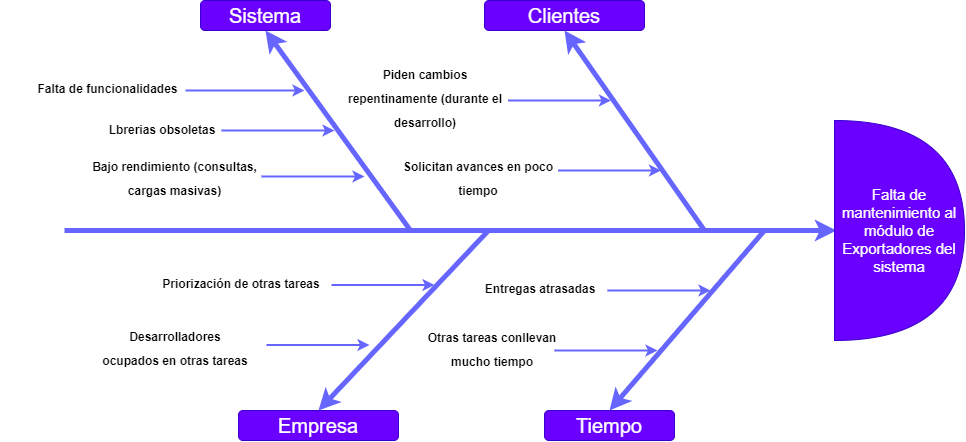

The diagram above was exported from draw.io. Its source (the exported page's mxGraphModel, read from the mxfile embedded in the PNG):
<mxGraphModel dx="1240" dy="677" grid="1" gridSize="10" guides="1" tooltips="1" connect="1" arrows="1" fold="1" page="1" pageScale="1" pageWidth="827" pageHeight="1169" math="0" shadow="0">
  <root>
    <mxCell id="0" />
    <mxCell id="1" parent="0" />
    <mxCell id="35hvrahqhNvjWAk4Dq0Y-1" value="" style="endArrow=classic;html=1;rounded=0;strokeWidth=5;strokeColor=#6666FF;" edge="1" parent="1">
      <mxGeometry width="50" height="50" relative="1" as="geometry">
        <mxPoint x="160" y="270" as="sourcePoint" />
        <mxPoint x="932" y="270" as="targetPoint" />
      </mxGeometry>
    </mxCell>
    <mxCell id="35hvrahqhNvjWAk4Dq0Y-3" value="" style="endArrow=classic;html=1;rounded=0;strokeColor=#6666FF;strokeWidth=5;entryX=0.5;entryY=1;entryDx=0;entryDy=0;" edge="1" parent="1" target="35hvrahqhNvjWAk4Dq0Y-7">
      <mxGeometry width="50" height="50" relative="1" as="geometry">
        <mxPoint x="506" y="270" as="sourcePoint" />
        <mxPoint x="366" y="110" as="targetPoint" />
      </mxGeometry>
    </mxCell>
    <mxCell id="35hvrahqhNvjWAk4Dq0Y-4" value="" style="endArrow=classic;html=1;rounded=0;strokeColor=#6666FF;strokeWidth=5;entryX=0.5;entryY=0;entryDx=0;entryDy=0;" edge="1" parent="1" target="35hvrahqhNvjWAk4Dq0Y-8">
      <mxGeometry width="50" height="50" relative="1" as="geometry">
        <mxPoint x="584" y="270" as="sourcePoint" />
        <mxPoint x="414" y="400" as="targetPoint" />
      </mxGeometry>
    </mxCell>
    <mxCell id="35hvrahqhNvjWAk4Dq0Y-7" value="&lt;font style=&quot;font-size: 20px;&quot;&gt;Sistema&lt;/font&gt;" style="rounded=1;whiteSpace=wrap;html=1;fillColor=#6a00ff;strokeColor=#3700CC;fontColor=#ffffff;" vertex="1" parent="1">
      <mxGeometry x="296" y="40" width="130" height="30" as="geometry" />
    </mxCell>
    <mxCell id="35hvrahqhNvjWAk4Dq0Y-8" value="&lt;span style=&quot;font-size: 20px;&quot;&gt;Empresa&lt;/span&gt;" style="rounded=1;whiteSpace=wrap;html=1;fillColor=#6a00ff;strokeColor=#3700CC;fontColor=#ffffff;" vertex="1" parent="1">
      <mxGeometry x="334" y="450" width="160" height="30" as="geometry" />
    </mxCell>
    <mxCell id="35hvrahqhNvjWAk4Dq0Y-9" value="&lt;span style=&quot;font-size: 12px;&quot;&gt;&lt;b&gt;Entregas atrasadas&lt;/b&gt;&lt;/span&gt;" style="text;html=1;strokeColor=none;fillColor=none;align=center;verticalAlign=middle;whiteSpace=wrap;rounded=0;fontSize=20;" vertex="1" parent="1">
      <mxGeometry x="556" y="300" width="160" height="50" as="geometry" />
    </mxCell>
    <mxCell id="35hvrahqhNvjWAk4Dq0Y-11" value="&lt;font style=&quot;font-size: 20px;&quot;&gt;Tiempo&lt;/font&gt;" style="rounded=1;whiteSpace=wrap;html=1;fillColor=#6a00ff;strokeColor=#3700CC;fontColor=#ffffff;" vertex="1" parent="1">
      <mxGeometry x="640" y="450" width="130" height="30" as="geometry" />
    </mxCell>
    <mxCell id="35hvrahqhNvjWAk4Dq0Y-12" value="&lt;span style=&quot;font-size: 12px;&quot;&gt;&lt;b&gt;Bajo rendimiento (consultas, cargas masivas)&lt;/b&gt;&lt;/span&gt;" style="text;html=1;strokeColor=none;fillColor=none;align=center;verticalAlign=middle;whiteSpace=wrap;rounded=0;fontSize=20;" vertex="1" parent="1">
      <mxGeometry x="178" y="190" width="185" height="50" as="geometry" />
    </mxCell>
    <mxCell id="35hvrahqhNvjWAk4Dq0Y-13" value="&lt;b&gt;&lt;span style=&quot;font-size: 12px;&quot;&gt;Desarrolladores&lt;/span&gt;&lt;br style=&quot;font-size: 12px;&quot;&gt;&lt;span style=&quot;font-size: 12px;&quot;&gt;ocupados en otras tareas&lt;/span&gt;&lt;/b&gt;" style="text;html=1;strokeColor=none;fillColor=none;align=center;verticalAlign=middle;whiteSpace=wrap;rounded=0;fontSize=20;" vertex="1" parent="1">
      <mxGeometry x="160.5" y="360" width="220" height="50" as="geometry" />
    </mxCell>
    <mxCell id="35hvrahqhNvjWAk4Dq0Y-15" value="&lt;span style=&quot;font-size: 12px;&quot;&gt;&lt;b&gt;Lbrerias obsoletas&lt;/b&gt;&lt;/span&gt;" style="text;html=1;strokeColor=none;fillColor=none;align=center;verticalAlign=middle;whiteSpace=wrap;rounded=0;fontSize=20;" vertex="1" parent="1">
      <mxGeometry x="178" y="151" width="160" height="30" as="geometry" />
    </mxCell>
    <mxCell id="35hvrahqhNvjWAk4Dq0Y-16" value="&lt;span style=&quot;font-size: 12px;&quot;&gt;&lt;b&gt;Priorización de otras tareas&lt;/b&gt;&lt;/span&gt;" style="text;html=1;strokeColor=none;fillColor=none;align=center;verticalAlign=middle;whiteSpace=wrap;rounded=0;fontSize=20;" vertex="1" parent="1">
      <mxGeometry x="257" y="295" width="160" height="50" as="geometry" />
    </mxCell>
    <mxCell id="35hvrahqhNvjWAk4Dq0Y-18" value="&lt;font style=&quot;font-size: 15px;&quot;&gt;Falta de mantenimiento al módulo de Exportadores del sistema&lt;/font&gt;" style="shape=or;whiteSpace=wrap;html=1;fontSize=12;fillColor=#6a00ff;fontColor=#ffffff;strokeColor=#3700CC;" vertex="1" parent="1">
      <mxGeometry x="930" y="160" width="130" height="220" as="geometry" />
    </mxCell>
    <mxCell id="35hvrahqhNvjWAk4Dq0Y-19" value="&lt;span style=&quot;font-size: 20px;&quot;&gt;Clientes&lt;br&gt;&lt;/span&gt;" style="rounded=1;whiteSpace=wrap;html=1;fillColor=#6a00ff;strokeColor=#3700CC;fontColor=#ffffff;" vertex="1" parent="1">
      <mxGeometry x="580" y="40" width="160" height="30" as="geometry" />
    </mxCell>
    <mxCell id="35hvrahqhNvjWAk4Dq0Y-20" value="&lt;span style=&quot;font-size: 12px;&quot;&gt;&lt;b&gt;Otras tareas conllevan mucho tiempo&lt;/b&gt;&lt;/span&gt;" style="text;html=1;strokeColor=none;fillColor=none;align=center;verticalAlign=middle;whiteSpace=wrap;rounded=0;fontSize=20;" vertex="1" parent="1">
      <mxGeometry x="508" y="361" width="160" height="50" as="geometry" />
    </mxCell>
    <mxCell id="35hvrahqhNvjWAk4Dq0Y-21" value="" style="endArrow=classic;html=1;rounded=0;strokeColor=#6666FF;strokeWidth=5;entryX=0.5;entryY=1;entryDx=0;entryDy=0;" edge="1" parent="1" target="35hvrahqhNvjWAk4Dq0Y-19">
      <mxGeometry width="50" height="50" relative="1" as="geometry">
        <mxPoint x="800" y="270" as="sourcePoint" />
        <mxPoint x="660" y="110" as="targetPoint" />
      </mxGeometry>
    </mxCell>
    <mxCell id="35hvrahqhNvjWAk4Dq0Y-22" value="&lt;span style=&quot;font-size: 12px;&quot;&gt;&lt;b&gt;Solicitan avances en poco tiempo&lt;/b&gt;&lt;/span&gt;" style="text;html=1;strokeColor=none;fillColor=none;align=center;verticalAlign=middle;whiteSpace=wrap;rounded=0;fontSize=20;" vertex="1" parent="1">
      <mxGeometry x="494" y="200" width="160" height="30" as="geometry" />
    </mxCell>
    <mxCell id="35hvrahqhNvjWAk4Dq0Y-23" value="&lt;span style=&quot;font-size: 12px;&quot;&gt;&lt;b&gt;Piden cambios repentinamente (durante el desarrollo)&lt;/b&gt;&lt;/span&gt;" style="text;html=1;strokeColor=none;fillColor=none;align=center;verticalAlign=middle;whiteSpace=wrap;rounded=0;fontSize=20;" vertex="1" parent="1">
      <mxGeometry x="441" y="100" width="160" height="70" as="geometry" />
    </mxCell>
    <mxCell id="35hvrahqhNvjWAk4Dq0Y-24" value="&lt;span style=&quot;font-size: 12px;&quot;&gt;&lt;b&gt;Falta de funcionalidades&lt;/b&gt;&lt;/span&gt;" style="text;html=1;strokeColor=none;fillColor=none;align=center;verticalAlign=middle;whiteSpace=wrap;rounded=0;fontSize=20;" vertex="1" parent="1">
      <mxGeometry x="96" y="110" width="215" height="30" as="geometry" />
    </mxCell>
    <mxCell id="35hvrahqhNvjWAk4Dq0Y-31" value="" style="endArrow=classic;html=1;rounded=0;strokeColor=#6666FF;strokeWidth=5;fontSize=15;entryX=0.5;entryY=0;entryDx=0;entryDy=0;" edge="1" parent="1" target="35hvrahqhNvjWAk4Dq0Y-11">
      <mxGeometry width="50" height="50" relative="1" as="geometry">
        <mxPoint x="860" y="270" as="sourcePoint" />
        <mxPoint x="650" y="230" as="targetPoint" />
      </mxGeometry>
    </mxCell>
    <mxCell id="35hvrahqhNvjWAk4Dq0Y-32" value="" style="endArrow=classic;html=1;rounded=0;strokeColor=#6666FF;strokeWidth=2;fontSize=15;" edge="1" parent="1">
      <mxGeometry width="50" height="50" relative="1" as="geometry">
        <mxPoint x="281" y="130" as="sourcePoint" />
        <mxPoint x="400" y="130" as="targetPoint" />
      </mxGeometry>
    </mxCell>
    <mxCell id="35hvrahqhNvjWAk4Dq0Y-33" value="" style="endArrow=classic;html=1;rounded=0;strokeColor=#6666FF;strokeWidth=2;fontSize=15;" edge="1" parent="1">
      <mxGeometry width="50" height="50" relative="1" as="geometry">
        <mxPoint x="317" y="170" as="sourcePoint" />
        <mxPoint x="430" y="170" as="targetPoint" />
      </mxGeometry>
    </mxCell>
    <mxCell id="35hvrahqhNvjWAk4Dq0Y-34" value="" style="endArrow=classic;html=1;rounded=0;strokeColor=#6666FF;strokeWidth=2;fontSize=15;" edge="1" parent="1">
      <mxGeometry width="50" height="50" relative="1" as="geometry">
        <mxPoint x="357" y="216" as="sourcePoint" />
        <mxPoint x="460" y="216" as="targetPoint" />
      </mxGeometry>
    </mxCell>
    <mxCell id="35hvrahqhNvjWAk4Dq0Y-36" value="" style="endArrow=classic;html=1;rounded=0;strokeColor=#6666FF;strokeWidth=2;fontSize=15;" edge="1" parent="1">
      <mxGeometry width="50" height="50" relative="1" as="geometry">
        <mxPoint x="427" y="324.5" as="sourcePoint" />
        <mxPoint x="530" y="324.5" as="targetPoint" />
      </mxGeometry>
    </mxCell>
    <mxCell id="35hvrahqhNvjWAk4Dq0Y-37" value="" style="endArrow=classic;html=1;rounded=0;strokeColor=#6666FF;strokeWidth=2;fontSize=15;" edge="1" parent="1">
      <mxGeometry width="50" height="50" relative="1" as="geometry">
        <mxPoint x="362" y="384.5" as="sourcePoint" />
        <mxPoint x="465" y="384.5" as="targetPoint" />
      </mxGeometry>
    </mxCell>
    <mxCell id="35hvrahqhNvjWAk4Dq0Y-38" value="" style="endArrow=classic;html=1;rounded=0;strokeColor=#6666FF;strokeWidth=2;fontSize=15;" edge="1" parent="1">
      <mxGeometry width="50" height="50" relative="1" as="geometry">
        <mxPoint x="603.5" y="140" as="sourcePoint" />
        <mxPoint x="706.5" y="140" as="targetPoint" />
      </mxGeometry>
    </mxCell>
    <mxCell id="35hvrahqhNvjWAk4Dq0Y-39" value="" style="endArrow=classic;html=1;rounded=0;strokeColor=#6666FF;strokeWidth=2;fontSize=15;" edge="1" parent="1">
      <mxGeometry width="50" height="50" relative="1" as="geometry">
        <mxPoint x="653.5" y="210" as="sourcePoint" />
        <mxPoint x="756.5" y="210" as="targetPoint" />
      </mxGeometry>
    </mxCell>
    <mxCell id="35hvrahqhNvjWAk4Dq0Y-40" value="" style="endArrow=classic;html=1;rounded=0;strokeColor=#6666FF;strokeWidth=2;fontSize=15;" edge="1" parent="1">
      <mxGeometry width="50" height="50" relative="1" as="geometry">
        <mxPoint x="703" y="330" as="sourcePoint" />
        <mxPoint x="806" y="330" as="targetPoint" />
      </mxGeometry>
    </mxCell>
    <mxCell id="35hvrahqhNvjWAk4Dq0Y-41" value="" style="endArrow=classic;html=1;rounded=0;strokeColor=#6666FF;strokeWidth=2;fontSize=15;" edge="1" parent="1">
      <mxGeometry width="50" height="50" relative="1" as="geometry">
        <mxPoint x="650" y="390" as="sourcePoint" />
        <mxPoint x="753" y="390" as="targetPoint" />
      </mxGeometry>
    </mxCell>
  </root>
</mxGraphModel>